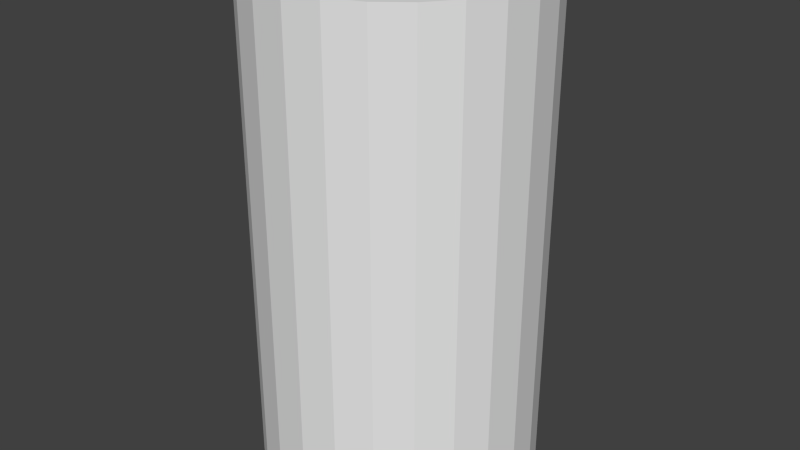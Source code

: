 # Source: satbusenginecollider.blend  (saved by Blender 2.74.0; exported with 4.5.12 LTS)
import bpy
from mathutils import Matrix  # noqa: F401  (used for matrix-valued properties, if any)

bpy.ops.wm.read_factory_settings(use_empty=True)
scene = bpy.context.scene
scene.name = 'Scene'

# ---- collections
col_collection_1 = bpy.data.collections.new('Collection 1'); scene.collection.children.link(col_collection_1)

# ---- world
world_world = bpy.data.worlds.new('World'); scene.world = world_world
world_world.color = (0.05088, 0.05088, 0.05088)
world_world.use_sun_shadow = False
world_world.sun_shadow_jitter_overblur = 0.0
world_world.cycles.sampling_method = 'MANUAL'
world_world.cycles.sample_map_resolution = 256

# ---- meshes
me_cylinder_002 = bpy.data.meshes.new('Cylinder.002')
me_cylinder_002.from_pydata([(0.0, 0.05, -0.09), (0.0, 0.05, 0.09), (0.01294, 0.0483, -0.09), (0.01294, 0.0483, 0.09), (0.025, 0.0433, -0.09), (0.025, 0.0433, 0.09), (0.03536, 0.03536, -0.09), (0.03536, 0.03536, 0.09), (0.0433, 0.025, -0.09), (0.0433, 0.025, 0.09), (0.0483, 0.01294, -0.09), (0.0483, 0.01294, 0.09), (0.05, 3.775e-09, -0.09), (0.05, 3.775e-09, 0.09), (0.0483, -0.01294, -0.09), (0.0483, -0.01294, 0.09), (0.0433, -0.025, -0.09), (0.0433, -0.025, 0.09), (0.03536, -0.03536, -0.09), (0.03536, -0.03536, 0.09), (0.025, -0.0433, -0.09), (0.025, -0.0433, 0.09), (0.01294, -0.0483, -0.09), (0.01294, -0.0483, 0.09), (1.947e-08, -0.05, -0.09), (1.947e-08, -0.05, 0.09), (-0.01294, -0.0483, -0.09), (-0.01294, -0.0483, 0.09), (-0.025, -0.0433, -0.09), (-0.025, -0.0433, 0.09), (-0.03536, -0.03536, -0.09), (-0.03536, -0.03536, 0.09), (-0.0433, -0.025, -0.09), (-0.0433, -0.025, 0.09), (-0.0483, -0.01294, -0.09), (-0.0483, -0.01294, 0.09), (-0.05, -2.325e-08, -0.09), (-0.05, -2.325e-08, 0.09), (-0.0483, 0.01294, -0.09), (-0.0483, 0.01294, 0.09), (-0.0433, 0.025, -0.09), (-0.0433, 0.025, 0.09), (-0.03536, 0.03536, -0.09), (-0.03536, 0.03536, 0.09), (-0.025, 0.0433, -0.09), (-0.025, 0.0433, 0.09), (-0.01294, 0.0483, -0.09), (-0.01294, 0.0483, 0.09)], [], [(0, 1, 3, 2), (2, 3, 5, 4), (4, 5, 7, 6), (6, 7, 9, 8), (8, 9, 11, 10), (10, 11, 13, 12), (12, 13, 15, 14), (14, 15, 17, 16), (16, 17, 19, 18), (18, 19, 21, 20), (20, 21, 23, 22), (22, 23, 25, 24), (24, 25, 27, 26), (26, 27, 29, 28), (28, 29, 31, 30), (30, 31, 33, 32), (32, 33, 35, 34), (34, 35, 37, 36), (36, 37, 39, 38), (38, 39, 41, 40), (40, 41, 43, 42), (42, 43, 45, 44), (3, 1, 47, 45, 43, 41, 39, 37, 35, 33, 31, 29, 27, 25, 23, 21, 19, 17, 15, 13, 11, 9, 7, 5), (46, 47, 1, 0), (44, 45, 47, 46), (0, 2, 4, 6, 8, 10, 12, 14, 16, 18, 20, 22, 24, 26, 28, 30, 32, 34, 36, 38, 40, 42, 44, 46)])
me_cylinder_002.use_remesh_preserve_volume = False
me_cylinder_002.use_remesh_preserve_attributes = False
me_cylinder_002.use_mirror_vertex_groups = False
me_cylinder_002.update()

# ---- objects
ob_collider = bpy.data.objects.new('Collider', me_cylinder_002)

# ---- transforms, parenting, visibility, modifiers, constraints
ob_collider.location = (0.0, 0.0, -0.09)
ob_collider.lineart.crease_threshold = 0.0

# ---- collection membership
col_collection_1.objects.link(ob_collider)

# ---- scene / render settings (as saved in the file)
scene.frame_start = 1; scene.frame_end = 250; scene.frame_set(1)
scene.render.engine = 'BLENDER_EEVEE_NEXT'
scene.render.resolution_percentage = 50
scene.render.dither_intensity = 0.0
scene.cycles.use_denoising = False
scene.cycles.samples = 10
scene.cycles.sampling_pattern = 'TABULATED_SOBOL'
scene.cycles.light_sampling_threshold = 0.0
scene.cycles.use_adaptive_sampling = False
scene.cycles.use_light_tree = False
scene.cycles.blur_glossy = 0.0
scene.cycles.pixel_filter_type = 'GAUSSIAN'
scene.cycles.sample_clamp_indirect = 0.0
scene.view_settings.view_transform = 'Standard'
bpy.context.view_layer.update()

# ---- added for rendering (the .blend has no active camera and no usable light): camera, sun
cam_auto = bpy.data.cameras.new('AutoCamera')
cam_auto.lens = 50.0
cam_auto.sensor_width = 36.0
cam_auto.clip_end = 1000.0
ob_auto_camera = bpy.data.objects.new('AutoCamera', cam_auto)
scene.collection.objects.link(ob_auto_camera)
ob_auto_camera.location = (0.211794, -0.254152, 0.0794349)
ob_auto_camera.rotation_euler = (1.09748, -7.21219e-08, 0.694738)
scene.camera = ob_auto_camera
light_auto_sun = bpy.data.lights.new('AutoSun', 'SUN')
light_auto_sun.energy = 3.0
light_auto_sun.angle = 0.0523599
ob_auto_sun = bpy.data.objects.new('AutoSun', light_auto_sun)
scene.collection.objects.link(ob_auto_sun)
ob_auto_sun.rotation_euler = (0.872665, 0.174533, 0.523599)
bpy.context.view_layer.update()
